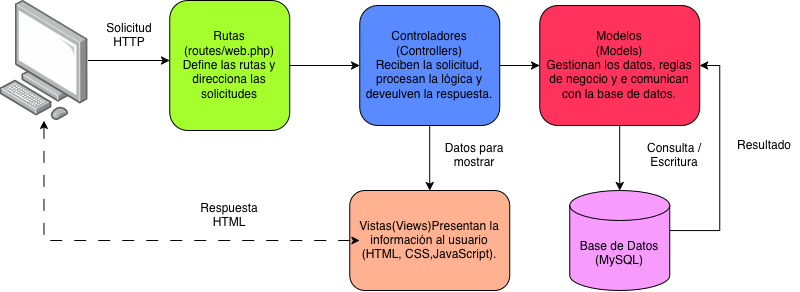

The diagram above was exported from draw.io. Its source (the exported page's mxGraphModel, read from the mxfile embedded in the PNG):
<mxGraphModel dx="706" dy="655" grid="1" gridSize="10" guides="1" tooltips="1" connect="1" arrows="1" fold="1" page="1" pageScale="1" pageWidth="827" pageHeight="1169" math="0" shadow="0">
  <root>
    <mxCell id="0" />
    <mxCell id="1" parent="0" />
    <mxCell id="vzEg9DJ1lp4in4oECiZJ-17" edge="1" parent="1" source="vzEg9DJ1lp4in4oECiZJ-1" style="edgeStyle=orthogonalEdgeStyle;rounded=0;orthogonalLoop=1;jettySize=auto;html=1;" target="vzEg9DJ1lp4in4oECiZJ-2">
      <mxGeometry relative="1" as="geometry" />
    </mxCell>
    <mxCell id="vzEg9DJ1lp4in4oECiZJ-1" parent="1" style="rounded=1;whiteSpace=wrap;html=1;fillColor=#A4FF2D;" value="Rutas&lt;br&gt;(routes/web.php)&lt;br&gt;Define las rutas y direcciona las&lt;br&gt;solicitudes" vertex="1">
      <mxGeometry height="130" width="120" x="190" y="150" as="geometry" />
    </mxCell>
    <mxCell id="vzEg9DJ1lp4in4oECiZJ-18" edge="1" parent="1" source="vzEg9DJ1lp4in4oECiZJ-2" style="edgeStyle=orthogonalEdgeStyle;rounded=0;orthogonalLoop=1;jettySize=auto;html=1;" target="vzEg9DJ1lp4in4oECiZJ-3">
      <mxGeometry relative="1" as="geometry" />
    </mxCell>
    <mxCell id="vzEg9DJ1lp4in4oECiZJ-19" edge="1" parent="1" source="vzEg9DJ1lp4in4oECiZJ-2" style="edgeStyle=orthogonalEdgeStyle;rounded=0;orthogonalLoop=1;jettySize=auto;html=1;" target="vzEg9DJ1lp4in4oECiZJ-5">
      <mxGeometry relative="1" as="geometry" />
    </mxCell>
    <mxCell id="vzEg9DJ1lp4in4oECiZJ-2" parent="1" style="rounded=1;whiteSpace=wrap;html=1;fillColor=#598AFF;" value="Controladores&lt;br&gt;(Controllers)&lt;br&gt;Reciben la solicitud, procesan la lógica y deveulven la respuesta." vertex="1">
      <mxGeometry height="120" width="140" x="380" y="155" as="geometry" />
    </mxCell>
    <mxCell id="vzEg9DJ1lp4in4oECiZJ-20" edge="1" parent="1" source="vzEg9DJ1lp4in4oECiZJ-3" style="edgeStyle=orthogonalEdgeStyle;rounded=0;orthogonalLoop=1;jettySize=auto;html=1;" target="vzEg9DJ1lp4in4oECiZJ-4">
      <mxGeometry relative="1" as="geometry" />
    </mxCell>
    <mxCell id="vzEg9DJ1lp4in4oECiZJ-3" parent="1" style="rounded=1;whiteSpace=wrap;html=1;fillColor=#FF325B;" value="Modelos&lt;br/&gt;(Models)&lt;br/&gt;Gestionan los datos, reglas de negocio y e comunican con la base de datos." vertex="1">
      <mxGeometry height="120" width="160" x="560" y="155" as="geometry" />
    </mxCell>
    <mxCell id="vzEg9DJ1lp4in4oECiZJ-21" edge="1" parent="1" source="vzEg9DJ1lp4in4oECiZJ-4" style="edgeStyle=orthogonalEdgeStyle;rounded=0;orthogonalLoop=1;jettySize=auto;html=1;entryX=1;entryY=0.5;entryDx=0;entryDy=0;" target="vzEg9DJ1lp4in4oECiZJ-3">
      <mxGeometry relative="1" as="geometry">
        <Array as="points">
          <mxPoint x="740" y="380.04" />
          <mxPoint x="740" y="215" />
        </Array>
      </mxGeometry>
    </mxCell>
    <mxCell id="vzEg9DJ1lp4in4oECiZJ-4" parent="1" style="shape=cylinder3;whiteSpace=wrap;html=1;boundedLbl=1;backgroundOutline=1;size=15;fillColor=#F89BFF;" value="Base de Datos&lt;br&gt;(MySQL)" vertex="1">
      <mxGeometry height="100" width="100" x="590" y="340" as="geometry" />
    </mxCell>
    <mxCell id="vzEg9DJ1lp4in4oECiZJ-5" parent="1" style="rounded=1;whiteSpace=wrap;html=1;fillColor=#FFB291;" value="Vistas(Views)Presentan la información al usuario (HTML, CSS,JavaScript)." vertex="1">
      <mxGeometry height="100" width="160" x="370" y="340" as="geometry" />
    </mxCell>
    <mxCell id="vzEg9DJ1lp4in4oECiZJ-16" edge="1" parent="1" source="vzEg9DJ1lp4in4oECiZJ-7" style="edgeStyle=orthogonalEdgeStyle;rounded=0;orthogonalLoop=1;jettySize=auto;html=1;" target="vzEg9DJ1lp4in4oECiZJ-1">
      <mxGeometry relative="1" as="geometry">
        <Array as="points">
          <mxPoint x="170" y="209.96" />
          <mxPoint x="170" y="209.96" />
        </Array>
      </mxGeometry>
    </mxCell>
    <mxCell id="vzEg9DJ1lp4in4oECiZJ-7" parent="1" style="image;points=[];aspect=fixed;html=1;align=center;shadow=0;dashed=0;image=img/lib/allied_telesis/computer_and_terminals/Personal_Computer.svg;" value="" vertex="1">
      <mxGeometry height="120" width="88.54" x="20" y="150" as="geometry" />
    </mxCell>
    <mxCell id="vzEg9DJ1lp4in4oECiZJ-23" edge="1" parent="1" source="vzEg9DJ1lp4in4oECiZJ-7" style="edgeStyle=orthogonalEdgeStyle;rounded=0;orthogonalLoop=1;jettySize=auto;html=1;entryX=0.063;entryY=0.5;entryDx=0;entryDy=0;entryPerimeter=0;dashed=1;dashPattern=12 12;startArrow=classic;startFill=1;" target="vzEg9DJ1lp4in4oECiZJ-5">
      <mxGeometry relative="1" as="geometry">
        <Array as="points">
          <mxPoint x="64.26" y="390.04" />
        </Array>
      </mxGeometry>
    </mxCell>
    <mxCell id="vzEg9DJ1lp4in4oECiZJ-24" parent="1" style="text;html=1;whiteSpace=wrap;strokeColor=none;fillColor=none;align=center;verticalAlign=middle;rounded=0;" value="Solicitud&lt;br&gt;HTTP" vertex="1">
      <mxGeometry height="30" width="60" x="120" y="170" as="geometry" />
    </mxCell>
    <mxCell id="vzEg9DJ1lp4in4oECiZJ-25" parent="1" style="text;html=1;whiteSpace=wrap;strokeColor=none;fillColor=none;align=center;verticalAlign=middle;rounded=0;" value="Respuesta&lt;br&gt;HTML" vertex="1">
      <mxGeometry height="30" width="60" x="220" y="350" as="geometry" />
    </mxCell>
    <mxCell id="vzEg9DJ1lp4in4oECiZJ-26" parent="1" style="text;html=1;whiteSpace=wrap;strokeColor=none;fillColor=none;align=center;verticalAlign=middle;rounded=0;" value="Datos para mostrar" vertex="1">
      <mxGeometry height="30" width="70" x="460" y="290" as="geometry" />
    </mxCell>
    <mxCell id="vzEg9DJ1lp4in4oECiZJ-27" parent="1" style="text;html=1;whiteSpace=wrap;strokeColor=none;fillColor=none;align=center;verticalAlign=middle;rounded=0;" value="Consulta /&lt;br&gt;Escritura" vertex="1">
      <mxGeometry height="30" width="70" x="660" y="290" as="geometry" />
    </mxCell>
    <mxCell id="vzEg9DJ1lp4in4oECiZJ-28" parent="1" style="text;html=1;whiteSpace=wrap;strokeColor=none;fillColor=none;align=center;verticalAlign=middle;rounded=0;" value="Resultado" vertex="1">
      <mxGeometry height="30" width="70" x="750" y="280" as="geometry" />
    </mxCell>
  </root>
</mxGraphModel>